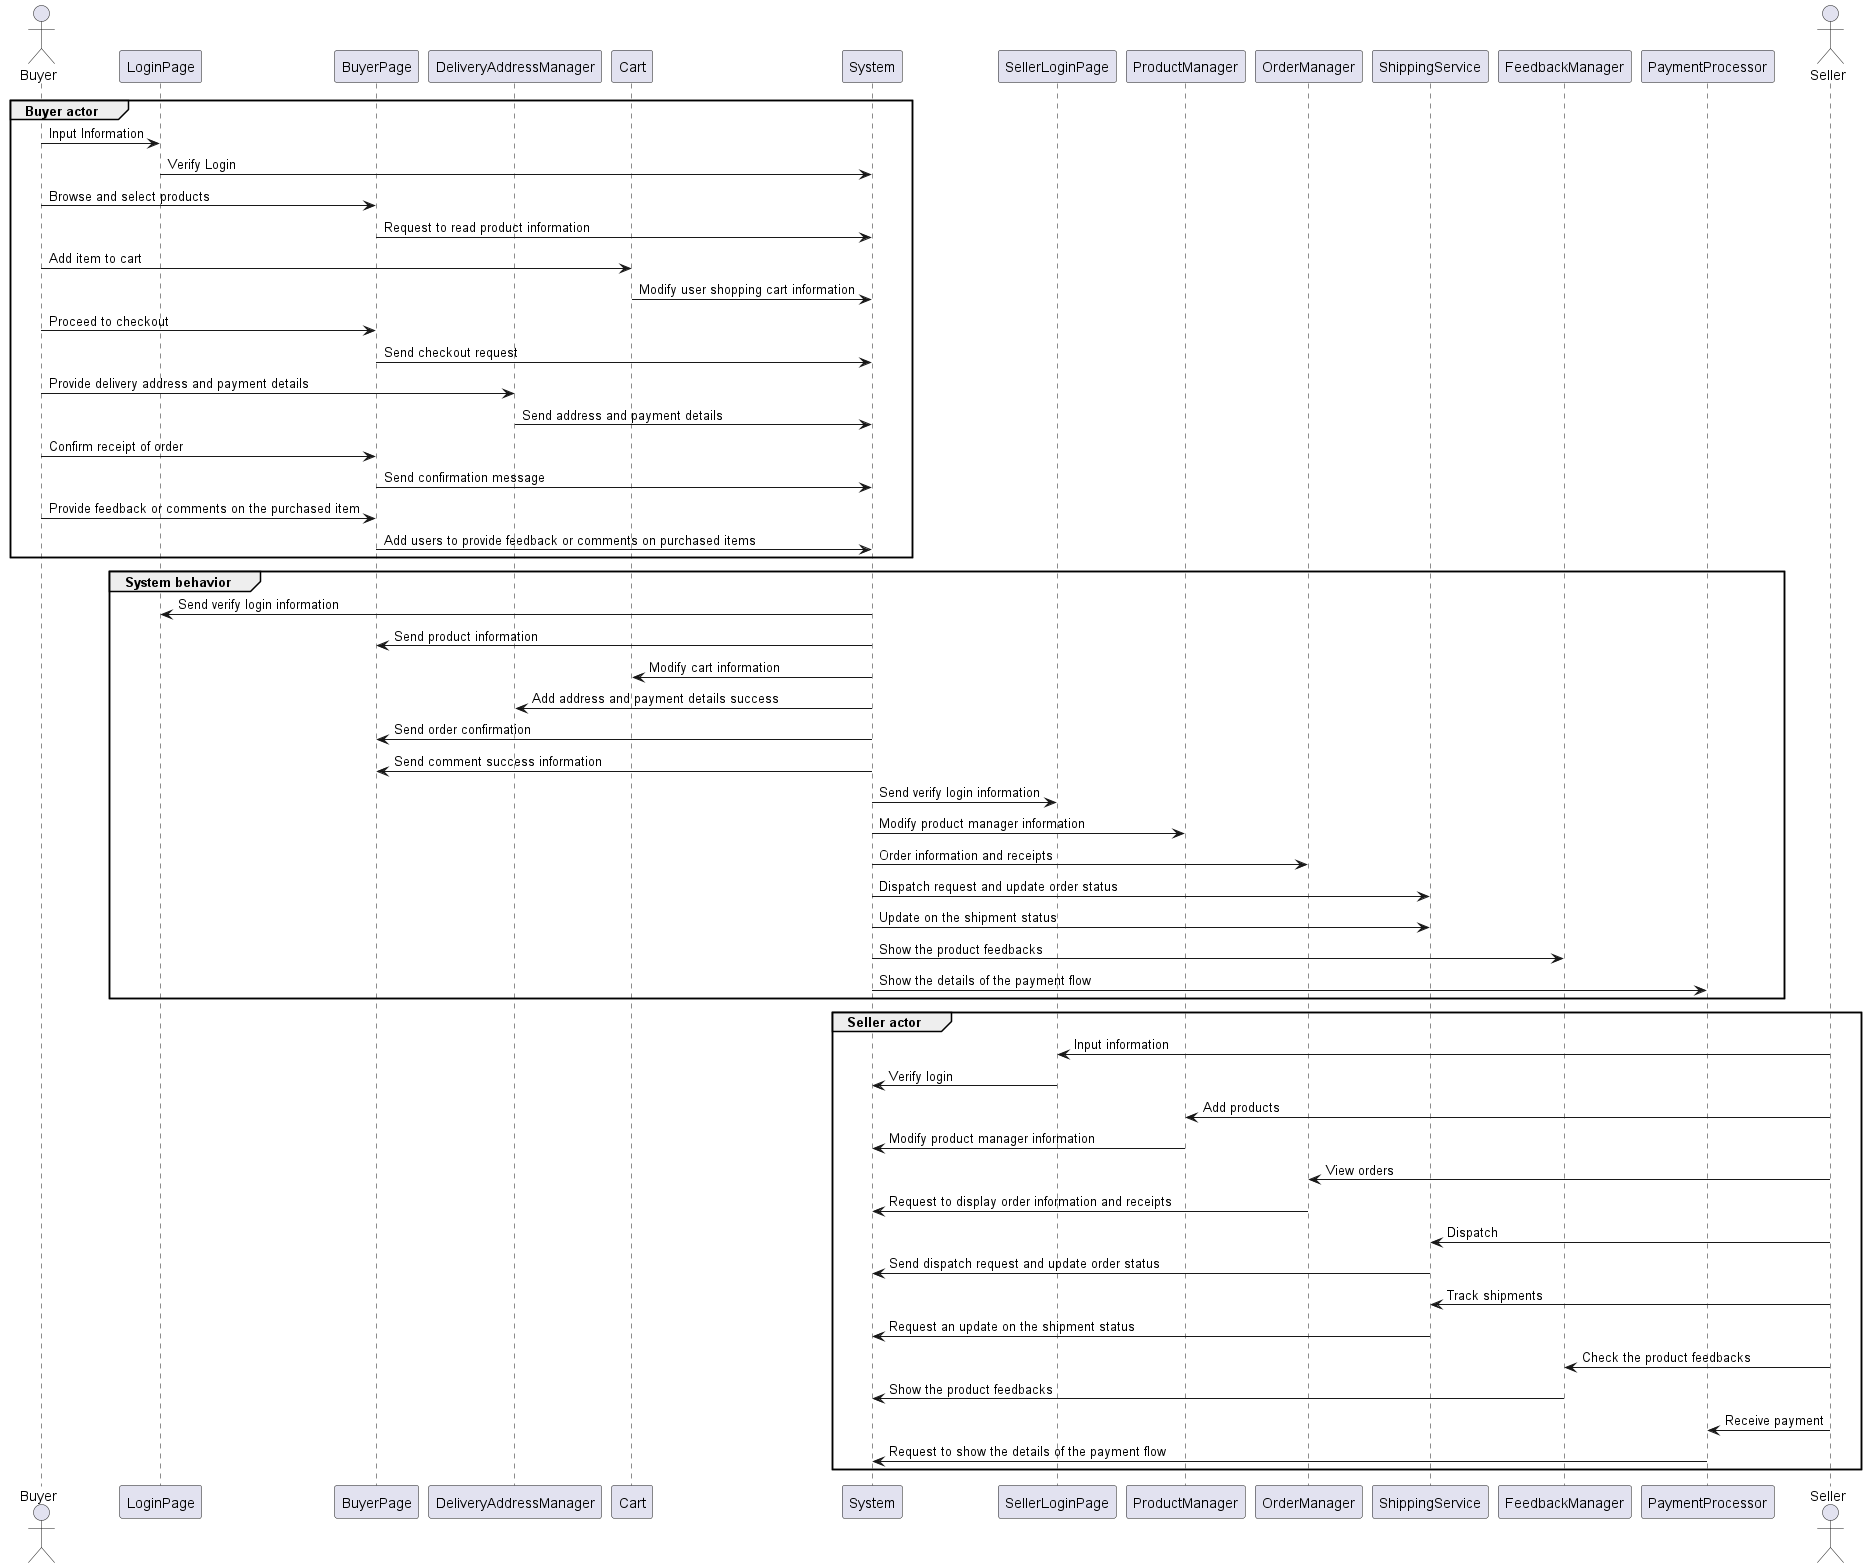

The diagram above was rendered by PlantUML. Its source (embedded in the PNG):
@startuml
actor Buyer
participant LoginPage
participant BuyerPage
participant DeliveryAddressManager
participant Cart


participant "System" as System

participant SellerLoginPage
participant ProductManager
participant OrderManager
participant ShippingService
participant FeedbackManager
participant PaymentProcessor
actor Seller

group Buyer actor
Buyer -> LoginPage: Input Information
LoginPage -> System: Verify Login
Buyer -> BuyerPage: Browse and select products
BuyerPage -> System: Request to read product information
Buyer -> Cart: Add item to cart
Cart -> System: Modify user shopping cart information
Buyer -> BuyerPage: Proceed to checkout
BuyerPage -> System: Send checkout request
Buyer -> DeliveryAddressManager: Provide delivery address and payment details
DeliveryAddressManager -> System: Send address and payment details
Buyer -> BuyerPage: Confirm receipt of order
BuyerPage -> System: Send confirmation message
Buyer -> BuyerPage: Provide feedback or comments on the purchased item
BuyerPage -> System: Add users to provide feedback or comments on purchased items
end


group System behavior

System -> LoginPage: Send verify login information
System -> BuyerPage: Send product information
System -> Cart: Modify cart information
System -> DeliveryAddressManager: Add address and payment details success
System -> BuyerPage: Send order confirmation
System -> BuyerPage: Send comment success information

System -> SellerLoginPage: Send verify login information
System -> ProductManager: Modify product manager information
System -> OrderManager: Order information and receipts
System -> ShippingService: Dispatch request and update order status
System -> ShippingService: Update on the shipment status
System -> FeedbackManager: Show the product feedbacks
System -> PaymentProcessor: Show the details of the payment flow


end


group Seller actor
Seller -> SellerLoginPage: Input information
SellerLoginPage -> System: Verify login
Seller -> ProductManager: Add products
ProductManager -> System: Modify product manager information
Seller -> OrderManager: View orders
OrderManager -> System: Request to display order information and receipts
Seller -> ShippingService: Dispatch
ShippingService -> System: Send dispatch request and update order status
Seller -> ShippingService: Track shipments
ShippingService -> System: Request an update on the shipment status
Seller -> FeedbackManager: Check the product feedbacks
FeedbackManager -> System: Show the product feedbacks
Seller -> PaymentProcessor: Receive payment
PaymentProcessor -> System: Request to show the details of the payment flow
end
'group seller behavior
'Seller -> System: Add products to the System
'Seller -> System: Receive and process orders
'Seller -> System: Prepare and send packages
'Seller -> System: Responding to buyer comments
'end

@enduml